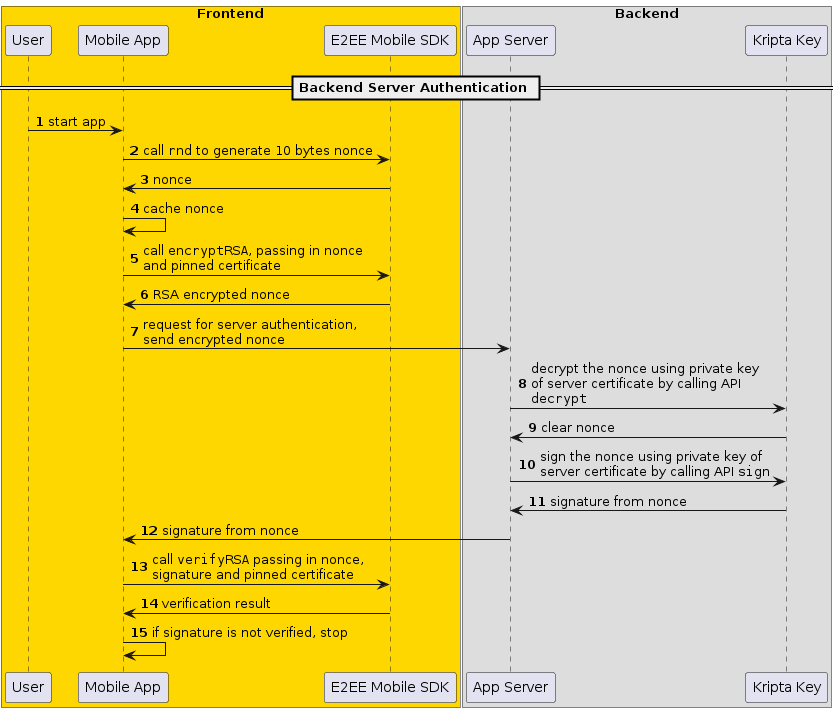

The diagram above was rendered by PlantUML. Its source (embedded in the PNG):
@startuml

skinparam maxMessageSize 240

box "Frontend" #FFD700
    participant "User" as user
    participant "Mobile App" as client
    participant "E2EE Mobile SDK" as clientlib
end box
box "Backend"
    participant "App Server" as appserver
    participant "Kripta Key" as kk
end box

== Backend Server Authentication ==

autonumber
user -> client : start app
client -> clientlib : call ""rnd"" to generate 10 bytes nonce
clientlib -> client : nonce
client -> client : cache nonce
client -> clientlib : call ""encryptRSA"", passing in nonce and pinned certificate
clientlib -> client : RSA encrypted nonce
client -> appserver : request for server authentication, send encrypted nonce
appserver -> kk : decrypt the nonce using private key of server certificate by calling API ""decrypt""
kk -> appserver : clear nonce
appserver -> kk : sign the nonce using private key of server certificate by calling API ""sign""
kk -> appserver : signature from nonce
appserver -> client : signature from nonce
client -> clientlib : call ""verifyRSA"" passing in nonce, signature and pinned certificate
clientlib -> client : verification result
client -> client : if signature is not verified, stop

@enduml